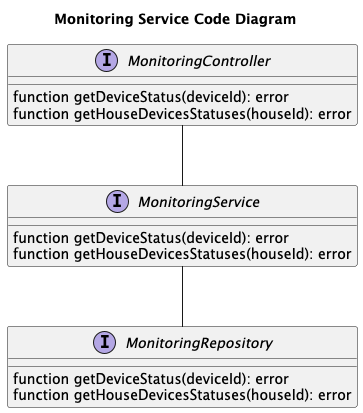

The diagram above was rendered by PlantUML. Its source (embedded in the PNG):
@startuml
title Monitoring Service Code Diagram

interface MonitoringController {
function getDeviceStatus(deviceId): error
function getHouseDevicesStatuses(houseId): error
}

interface MonitoringService {
function getDeviceStatus(deviceId): error
function getHouseDevicesStatuses(houseId): error
}

interface MonitoringRepository {
function getDeviceStatus(deviceId): error
function getHouseDevicesStatuses(houseId): error
}

MonitoringController " " -- " " MonitoringService
MonitoringService " " -- " " MonitoringRepository

@enduml